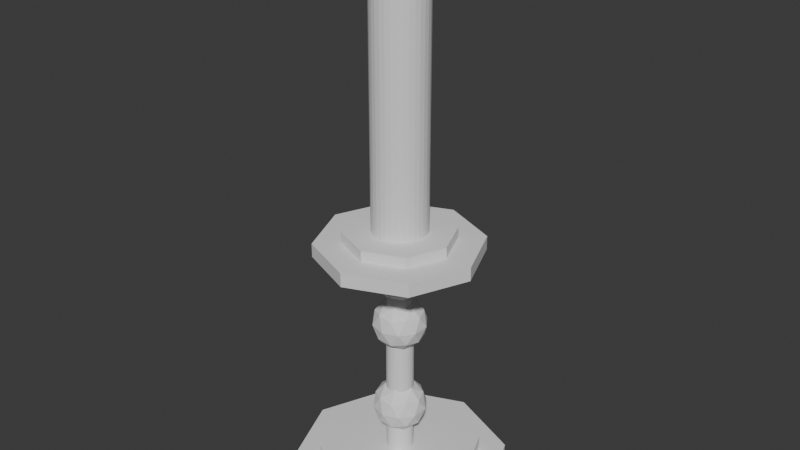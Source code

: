 # Source: candle.blend  (saved by Blender 4.2.66; exported with 4.5.12 LTS)
import bpy
from mathutils import Matrix  # noqa: F401  (used for matrix-valued properties, if any)

bpy.ops.wm.read_factory_settings(use_empty=True)
scene = bpy.context.scene
scene.name = 'Scene'

# ---- collections
col_collection = bpy.data.collections.new('Collection'); scene.collection.children.link(col_collection)

# ---- world
world_world = bpy.data.worlds.new('World'); scene.world = world_world
world_world.use_nodes = True; world_world.node_tree.nodes.clear()
_N = world_world.node_tree.nodes; _L = world_world.node_tree.links
n0 = _N.new('ShaderNodeOutputWorld'); n0.name = 'World Output'; n0.location = (300, 300)
n1 = _N.new('ShaderNodeBackground'); n1.name = 'Background'; n1.location = (10, 300)
n1.inputs[0].default_value = (0.05088, 0.05088, 0.05088, 1.0)
_L.new(n1.outputs[0], n0.inputs[0])
n0.is_active_output = True
world_world.color = (0.05088, 0.05088, 0.05088)
world_world.sun_shadow_jitter_overblur = 0.0

# ---- meshes
me_cylinder = bpy.data.meshes.new('Cylinder')
me_cylinder.from_pydata([(0.0, 1.0, -1.0), (0.0, 1.0, 1.0), (0.1951, 0.9808, -1.0), (0.1951, 0.9808, 1.0), (0.3827, 0.9239, -1.0), (0.3827, 0.9239, 1.0), (0.5556, 0.8315, -1.0), (0.5556, 0.8315, 1.0), (0.7071, 0.7071, -1.0), (0.7071, 0.7071, 1.0), (0.8315, 0.5556, -1.0), (0.8315, 0.5556, 1.0), (0.9239, 0.3827, -1.0), (0.9239, 0.3827, 1.0), (0.9808, 0.1951, -1.0), (0.9808, 0.1951, 1.0), (1.0, 0.0, -1.0), (1.0, 0.0, 1.0), (0.9808, -0.1951, -1.0), (0.9808, -0.1951, 1.0), (0.9239, -0.3827, -1.0), (0.9239, -0.3827, 1.0), (0.8315, -0.5556, -1.0), (0.8315, -0.5556, 1.0), (0.7071, -0.7071, -1.0), (0.7071, -0.7071, 1.0), (0.5556, -0.8315, -1.0), (0.5556, -0.8315, 1.0), (0.3827, -0.9239, -1.0), (0.3827, -0.9239, 1.0), (0.1951, -0.9808, -1.0), (0.1951, -0.9808, 1.0), (0.0, -1.0, -1.0), (0.0, -1.0, 1.0), (-0.1951, -0.9808, -1.0), (-0.1951, -0.9808, 1.0), (-0.3827, -0.9239, -1.0), (-0.3827, -0.9239, 1.0), (-0.5556, -0.8315, -1.0), (-0.5556, -0.8315, 1.0), (-0.7071, -0.7071, -1.0), (-0.7071, -0.7071, 1.0), (-0.8315, -0.5556, -1.0), (-0.8315, -0.5556, 1.0), (-0.9239, -0.3827, -1.0), (-0.9239, -0.3827, 1.0), (-0.9808, -0.1951, -1.0), (-0.9808, -0.1951, 1.0), (-1.0, 0.0, -1.0), (-1.0, 0.0, 1.0), (-0.9808, 0.1951, -1.0), (-0.9808, 0.1951, 1.0), (-0.9239, 0.3827, -1.0), (-0.9239, 0.3827, 1.0), (-0.8315, 0.5556, -1.0), (-0.8315, 0.5556, 1.0), (-0.7071, 0.7071, -1.0), (-0.7071, 0.7071, 1.0), (-0.5556, 0.8315, -1.0), (-0.5556, 0.8315, 1.0), (-0.3827, 0.9239, -1.0), (-0.3827, 0.9239, 1.0), (-0.1951, 0.9808, -1.0), (-0.1951, 0.9808, 1.0)], [], [(0, 1, 3, 2), (2, 3, 5, 4), (4, 5, 7, 6), (6, 7, 9, 8), (8, 9, 11, 10), (10, 11, 13, 12), (12, 13, 15, 14), (14, 15, 17, 16), (16, 17, 19, 18), (18, 19, 21, 20), (20, 21, 23, 22), (22, 23, 25, 24), (24, 25, 27, 26), (26, 27, 29, 28), (28, 29, 31, 30), (30, 31, 33, 32), (32, 33, 35, 34), (34, 35, 37, 36), (36, 37, 39, 38), (38, 39, 41, 40), (40, 41, 43, 42), (42, 43, 45, 44), (44, 45, 47, 46), (46, 47, 49, 48), (48, 49, 51, 50), (50, 51, 53, 52), (52, 53, 55, 54), (54, 55, 57, 56), (56, 57, 59, 58), (58, 59, 61, 60), (3, 1, 63, 61, 59, 57, 55, 53, 51, 49, 47, 45, 43, 41, 39, 37, 35, 33, 31, 29, 27, 25, 23, 21, 19, 17, 15, 13, 11, 9, 7, 5), (60, 61, 63, 62), (62, 63, 1, 0), (0, 2, 4, 6, 8, 10, 12, 14, 16, 18, 20, 22, 24, 26, 28, 30, 32, 34, 36, 38, 40, 42, 44, 46, 48, 50, 52, 54, 56, 58, 60, 62)])
_uv = me_cylinder.uv_layers.new(name='UVMap')
_uv.uv.foreach_set('vector', [1.0, 0.5, 1.0, 1.0, 0.9688, 1.0, 0.9688, 0.5, 0.9688, 0.5, 0.9688, 1.0, 0.9375, 1.0, 0.9375, 0.5, 0.9375, 0.5, 0.9375, 1.0, 0.9062, 1.0, 0.9062, 0.5, 0.9062, 0.5, 0.9062, 1.0, 0.875, 1.0, 0.875, 0.5, 0.875, 0.5, 0.875, 1.0, 0.8438, 1.0, 0.8438, 0.5, 0.8438, 0.5, 0.8438, 1.0, 0.8125, 1.0, 0.8125, 0.5, 0.8125, 0.5, 0.8125, 1.0, 0.7812, 1.0, 0.7812, 0.5, 0.7812, 0.5, 0.7812, 1.0, 0.75, 1.0, 0.75, 0.5, 0.75, 0.5, 0.75, 1.0, 0.7188, 1.0, 0.7188, 0.5, 0.7188, 0.5, 0.7188, 1.0, 0.6875, 1.0, 0.6875, 0.5, 0.6875, 0.5, 0.6875, 1.0, 0.6562, 1.0, 0.6562, 0.5, 0.6562, 0.5, 0.6562, 1.0, 0.625, 1.0, 0.625, 0.5, 0.625, 0.5, 0.625, 1.0, 0.5938, 1.0, 0.5938, 0.5, 0.5938, 0.5, 0.5938, 1.0, 0.5625, 1.0, 0.5625, 0.5, 0.5625, 0.5, 0.5625, 1.0, 0.5312, 1.0, 0.5312, 0.5, 0.5312, 0.5, 0.5312, 1.0, 0.5, 1.0, 0.5, 0.5, 0.5, 0.5, 0.5, 1.0, 0.4688, 1.0, 0.4688, 0.5, 0.4688, 0.5, 0.4688, 1.0, 0.4375, 1.0, 0.4375, 0.5, 0.4375, 0.5, 0.4375, 1.0, 0.4062, 1.0, 0.4062, 0.5, 0.4062, 0.5, 0.4062, 1.0, 0.375, 1.0, 0.375, 0.5, 0.375, 0.5, 0.375, 1.0, 0.3438, 1.0, 0.3438, 0.5, 0.3438, 0.5, 0.3438, 1.0, 0.3125, 1.0, 0.3125, 0.5, 0.3125, 0.5, 0.3125, 1.0, 0.2812, 1.0, 0.2812, 0.5, 0.2812, 0.5, 0.2812, 1.0, 0.25, 1.0, 0.25, 0.5, 0.25, 0.5, 0.25, 1.0, 0.2188, 1.0, 0.2188, 0.5, 0.2188, 0.5, 0.2188, 1.0, 0.1875, 1.0, 0.1875, 0.5, 0.1875, 0.5, 0.1875, 1.0, 0.1562, 1.0, 0.1562, 0.5, 0.1562, 0.5, 0.1562, 1.0, 0.125, 1.0, 0.125, 0.5, 0.125, 0.5, 0.125, 1.0, 0.09375, 1.0, 0.09375, 0.5, 0.09375, 0.5, 0.09375, 1.0, 0.0625, 1.0, 0.0625, 0.5, 0.2968, 0.4854, 0.25, 0.49, 0.2032, 0.4854, 0.1582, 0.4717, 0.1167, 0.4496, 0.08029, 0.4197, 0.05045, 0.3833, 0.02827, 0.3418, 0.01461, 0.2968, 0.01, 0.25, 0.01461, 0.2032, 0.02827, 0.1582, 0.05045, 0.1167, 0.08029, 0.08029, 0.1167, 0.05045, 0.1582, 0.02827, 0.2032, 0.01461, 0.25, 0.01, 0.2968, 0.01461, 0.3418, 0.02827, 0.3833, 0.05045, 0.4197, 0.08029, 0.4496, 0.1167, 0.4717, 0.1582, 0.4854, 0.2032, 0.49, 0.25, 0.4854, 0.2968, 0.4717, 0.3418, 0.4496, 0.3833, 0.4197, 0.4197, 0.3833, 0.4496, 0.3418, 0.4717, 0.0625, 0.5, 0.0625, 1.0, 0.03125, 1.0, 0.03125, 0.5, 0.03125, 0.5, 0.03125, 1.0, 0.0, 1.0, 0.0, 0.5, 0.75, 0.49, 0.7968, 0.4854, 0.8418, 0.4717, 0.8833, 0.4496, 0.9197, 0.4197, 0.9496, 0.3833, 0.9717, 0.3418, 0.9854, 0.2968, 0.99, 0.25, 0.9854, 0.2032, 0.9717, 0.1582, 0.9496, 0.1167, 0.9197, 0.08029, 0.8833, 0.05045, 0.8418, 0.02827, 0.7968, 0.01461, 0.75, 0.01, 0.7032, 0.01461, 0.6582, 0.02827, 0.6167, 0.05045, 0.5803, 0.08029, 0.5504, 0.1167, 0.5283, 0.1582, 0.5146, 0.2032, 0.51, 0.25, 0.5146, 0.2968, 0.5283, 0.3418, 0.5504, 0.3833, 0.5803, 0.4197, 0.6167, 0.4496, 0.6582, 0.4717, 0.7032, 0.4854])
me_cylinder.update()
me_cylinder_001 = bpy.data.meshes.new('Cylinder.001')
me_cylinder_001.from_pydata([(0.0, 1.0, -1.0), (0.0, 1.0, 1.0), (0.7071, 0.7071, -1.0), (0.7071, 0.7071, 1.0), (1.0, 0.0, -1.0), (1.0, 0.0, 1.0), (0.7071, -0.7071, -1.0), (0.7071, -0.7071, 1.0), (0.0, -1.0, -1.0), (0.0, -1.0, 1.0), (-0.7071, -0.7071, -1.0), (-0.7071, -0.7071, 1.0), (-1.0, 0.0, -1.0), (-1.0, 0.0, 1.0), (-0.7071, 0.7071, -1.0), (-0.7071, 0.7071, 1.0), (0.0, 0.75, 0.7751), (0.0, 0.75, 2.775), (0.5303, 0.5303, 0.7751), (0.5303, 0.5303, 2.775), (0.75, 0.0, 0.7751), (0.75, 0.0, 2.775), (0.5303, -0.5303, 0.7751), (0.5303, -0.5303, 2.775), (0.0, -0.75, 0.7751), (0.0, -0.75, 2.775), (-0.5303, -0.5303, 0.7751), (-0.5303, -0.5303, 2.775), (-0.75, 0.0, 0.7751), (-0.75, 0.0, 2.775), (-0.5303, 0.5303, 0.7751), (-0.5303, 0.5303, 2.775), (0.0, 0.125, 2.761), (0.0, 0.125, 34.32), (0.02297, 0.1229, 2.761), (0.02297, 0.1229, 34.32), (0.04516, 0.1166, 2.761), (0.04516, 0.1166, 34.32), (0.0658, 0.1063, 2.761), (0.0658, 0.1063, 34.32), (0.08421, 0.09238, 2.761), (0.08421, 0.09238, 34.32), (0.09975, 0.07533, 2.761), (0.09975, 0.07533, 34.32), (0.1119, 0.05572, 2.761), (0.1119, 0.05572, 34.32), (0.1202, 0.03421, 2.761), (0.1202, 0.03421, 34.32), (0.1245, 0.01153, 2.761), (0.1245, 0.01153, 34.32), (0.1245, -0.01153, 2.761), (0.1245, -0.01153, 34.32), (0.1202, -0.03421, 2.761), (0.1202, -0.03421, 34.32), (0.1119, -0.05572, 2.761), (0.1119, -0.05572, 34.32), (0.09975, -0.07533, 2.761), (0.09975, -0.07533, 34.32), (0.08421, -0.09238, 2.761), (0.08421, -0.09238, 34.32), (0.0658, -0.1063, 2.761), (0.0658, -0.1063, 34.32), (0.04516, -0.1166, 2.761), (0.04516, -0.1166, 34.32), (0.02297, -0.1229, 2.761), (0.02297, -0.1229, 34.32), (0.0, -0.125, 2.761), (0.0, -0.125, 34.32), (-0.02297, -0.1229, 2.761), (-0.02297, -0.1229, 34.32), (-0.04516, -0.1166, 2.761), (-0.04516, -0.1166, 34.32), (-0.0658, -0.1063, 2.761), (-0.0658, -0.1063, 34.32), (-0.08421, -0.09238, 2.761), (-0.08421, -0.09238, 34.32), (-0.09975, -0.07533, 2.761), (-0.09975, -0.07533, 34.32), (-0.1119, -0.05572, 2.761), (-0.1119, -0.05572, 34.32), (-0.1202, -0.03421, 2.761), (-0.1202, -0.03421, 34.32), (-0.1245, -0.01153, 2.761), (-0.1245, -0.01153, 34.32), (-0.1245, 0.01153, 2.761), (-0.1245, 0.01153, 34.32), (-0.1202, 0.03421, 2.761), (-0.1202, 0.03421, 34.32), (-0.1119, 0.05572, 2.761), (-0.1119, 0.05572, 34.32), (-0.09975, 0.07533, 2.761), (-0.09975, 0.07533, 34.32), (-0.08421, 0.09238, 2.761), (-0.08421, 0.09238, 34.32), (-0.0658, 0.1063, 2.761), (-0.0658, 0.1063, 34.32), (-0.04516, 0.1166, 2.761), (-0.04516, 0.1166, 34.32), (-0.02297, 0.1229, 2.761), (-0.02297, 0.1229, 34.32), (0.0, 0.0, 5.917), (0.1809, -0.1314, 8.097), (-0.0691, -0.2127, 8.097), (-0.2236, 0.0, 8.097), (-0.0691, 0.2127, 8.097), (0.1809, 0.1314, 8.097), (0.0691, -0.2127, 11.63), (-0.1809, -0.1314, 11.63), (-0.1809, 0.1314, 11.63), (0.0691, 0.2127, 11.63), (0.2236, 0.0, 11.63), (0.0, 0.0, 13.81), (-0.04061, -0.125, 6.506), (0.1063, -0.07725, 6.506), (0.06572, -0.2023, 7.788), (0.2127, 0.0, 7.788), (0.1063, 0.07725, 6.506), (-0.1314, 0.0, 6.506), (-0.172, -0.125, 7.788), (-0.04061, 0.125, 6.506), (-0.172, 0.125, 7.788), (0.06572, 0.2023, 7.788), (0.2378, -0.07725, 9.861), (0.2378, 0.07725, 9.861), (0.0, -0.25, 9.861), (0.1469, -0.2023, 9.861), (-0.2378, -0.07725, 9.861), (-0.1469, -0.2023, 9.861), (-0.1469, 0.2023, 9.861), (-0.2378, 0.07725, 9.861), (0.1469, 0.2023, 9.861), (0.0, 0.25, 9.861), (0.172, -0.125, 11.94), (-0.06572, -0.2023, 11.94), (-0.2127, 0.0, 11.94), (-0.06572, 0.2023, 11.94), (0.172, 0.125, 11.94), (0.04061, -0.125, 13.22), (0.1314, 0.0, 13.22), (-0.1063, -0.07725, 13.22), (-0.1063, 0.07725, 13.22), (0.04061, 0.125, 13.22), (0.0, 0.75, 34.5), (0.0, 0.75, 36.5), (0.5303, 0.5303, 34.5), (0.5303, 0.5303, 36.5), (0.75, 0.0, 34.5), (0.75, 0.0, 36.5), (0.5303, -0.5303, 34.5), (0.5303, -0.5303, 36.5), (0.0, -0.75, 34.5), (0.0, -0.75, 36.5), (-0.5303, -0.5303, 34.5), (-0.5303, -0.5303, 36.5), (-0.75, 0.0, 34.5), (-0.75, 0.0, 36.5), (-0.5303, 0.5303, 34.5), (-0.5303, 0.5303, 36.5), (0.0, 0.5, 36.08), (0.0, 0.5, 38.08), (0.3536, 0.3536, 36.08), (0.3536, 0.3536, 38.08), (0.5, 0.0, 36.08), (0.5, 0.0, 38.08), (0.3536, -0.3536, 36.08), (0.3536, -0.3536, 38.08), (0.0, -0.5, 36.08), (0.0, -0.5, 38.08), (-0.3536, -0.3536, 36.08), (-0.3536, -0.3536, 38.08), (-0.5, 0.0, 36.08), (-0.5, 0.0, 38.08), (-0.3536, 0.3536, 36.08), (-0.3536, 0.3536, 38.08), (0.0, 0.0, 19.72), (0.1809, -0.1314, 21.9), (-0.0691, -0.2127, 21.9), (-0.2236, 0.0, 21.9), (-0.0691, 0.2127, 21.9), (0.1809, 0.1314, 21.9), (0.0691, -0.2127, 25.43), (-0.1809, -0.1314, 25.43), (-0.1809, 0.1314, 25.43), (0.0691, 0.2127, 25.43), (0.2236, 0.0, 25.43), (0.0, 0.0, 27.61), (-0.04061, -0.125, 20.31), (0.1063, -0.07725, 20.31), (0.06572, -0.2023, 21.59), (0.2127, 0.0, 21.59), (0.1063, 0.07725, 20.31), (-0.1314, 0.0, 20.31), (-0.172, -0.125, 21.59), (-0.04061, 0.125, 20.31), (-0.172, 0.125, 21.59), (0.06572, 0.2023, 21.59), (0.2378, -0.07725, 23.67), (0.2378, 0.07725, 23.67), (0.0, -0.25, 23.67), (0.1469, -0.2023, 23.67), (-0.2378, -0.07725, 23.67), (-0.1469, -0.2023, 23.67), (-0.1469, 0.2023, 23.67), (-0.2378, 0.07725, 23.67), (0.1469, 0.2023, 23.67), (0.0, 0.25, 23.67), (0.172, -0.125, 25.74), (-0.06572, -0.2023, 25.74), (-0.2127, 0.0, 25.74), (-0.06572, 0.2023, 25.74), (0.172, 0.125, 25.74), (0.04061, -0.125, 27.02), (0.1314, 0.0, 27.02), (-0.1063, -0.07725, 27.02), (-0.1063, 0.07725, 27.02), (0.04061, 0.125, 27.02), (0.0, 0.0, 27.61), (0.1809, -0.1314, 29.79), (-0.0691, -0.2127, 29.79), (-0.2236, 0.0, 29.79), (-0.0691, 0.2127, 29.79), (0.1809, 0.1314, 29.79), (0.0691, -0.2127, 33.32), (-0.1809, -0.1314, 33.32), (-0.1809, 0.1314, 33.32), (0.0691, 0.2127, 33.32), (0.2236, 0.0, 33.32), (0.0, 0.0, 35.5), (-0.04061, -0.125, 28.2), (0.1063, -0.07725, 28.2), (0.06572, -0.2023, 29.48), (0.2127, 0.0, 29.48), (0.1063, 0.07725, 28.2), (-0.1314, 0.0, 28.2), (-0.172, -0.125, 29.48), (-0.04061, 0.125, 28.2), (-0.172, 0.125, 29.48), (0.06572, 0.2023, 29.48), (0.2378, -0.07725, 31.56), (0.2378, 0.07725, 31.56), (0.0, -0.25, 31.56), (0.1469, -0.2023, 31.56), (-0.2378, -0.07725, 31.56), (-0.1469, -0.2023, 31.56), (-0.1469, 0.2023, 31.56), (-0.2378, 0.07725, 31.56), (0.1469, 0.2023, 31.56), (0.0, 0.25, 31.56), (0.172, -0.125, 33.63), (-0.06572, -0.2023, 33.63), (-0.2127, 0.0, 33.63), (-0.06572, 0.2023, 33.63), (0.172, 0.125, 33.63), (0.04061, -0.125, 34.91), (0.1314, 0.0, 34.91), (-0.1063, -0.07725, 34.91), (-0.1063, 0.07725, 34.91), (0.04061, 0.125, 34.91)], [], [(0, 1, 3, 2), (2, 3, 5, 4), (4, 5, 7, 6), (6, 7, 9, 8), (8, 9, 11, 10), (10, 11, 13, 12), (3, 1, 15, 13, 11, 9, 7, 5), (12, 13, 15, 14), (14, 15, 1, 0), (0, 2, 4, 6, 8, 10, 12, 14), (16, 17, 19, 18), (18, 19, 21, 20), (20, 21, 23, 22), (22, 23, 25, 24), (24, 25, 27, 26), (26, 27, 29, 28), (19, 17, 31, 29, 27, 25, 23, 21), (28, 29, 31, 30), (30, 31, 17, 16), (16, 18, 20, 22, 24, 26, 28, 30), (32, 33, 35, 34), (34, 35, 37, 36), (36, 37, 39, 38), (38, 39, 41, 40), (40, 41, 43, 42), (42, 43, 45, 44), (44, 45, 47, 46), (46, 47, 49, 48), (48, 49, 51, 50), (50, 51, 53, 52), (52, 53, 55, 54), (54, 55, 57, 56), (56, 57, 59, 58), (58, 59, 61, 60), (60, 61, 63, 62), (62, 63, 65, 64), (64, 65, 67, 66), (66, 67, 69, 68), (68, 69, 71, 70), (70, 71, 73, 72), (72, 73, 75, 74), (74, 75, 77, 76), (76, 77, 79, 78), (78, 79, 81, 80), (80, 81, 83, 82), (82, 83, 85, 84), (84, 85, 87, 86), (86, 87, 89, 88), (88, 89, 91, 90), (90, 91, 93, 92), (92, 93, 95, 94), (94, 95, 97, 96), (35, 33, 99, 97, 95, 93, 91, 89, 87, 85, 83, 81, 79, 77, 75, 73, 71, 69, 67, 65, 63, 61, 59, 57, 55, 53, 51, 49, 47, 45, 43, 41, 39, 37), (96, 97, 99, 98), (98, 99, 33, 32), (32, 34, 36, 38, 40, 42, 44, 46, 48, 50, 52, 54, 56, 58, 60, 62, 64, 66, 68, 70, 72, 74, 76, 78, 80, 82, 84, 86, 88, 90, 92, 94, 96, 98), (100, 113, 112), (101, 113, 115), (100, 112, 117), (100, 117, 119), (100, 119, 116), (101, 115, 122), (102, 114, 124), (103, 118, 126), (104, 120, 128), (105, 121, 130), (101, 122, 125), (102, 124, 127), (103, 126, 129), (104, 128, 131), (105, 130, 123), (106, 132, 137), (107, 133, 139), (108, 134, 140), (109, 135, 141), (110, 136, 138), (138, 141, 111), (138, 136, 141), (136, 109, 141), (141, 140, 111), (141, 135, 140), (135, 108, 140), (140, 139, 111), (140, 134, 139), (134, 107, 139), (139, 137, 111), (139, 133, 137), (133, 106, 137), (137, 138, 111), (137, 132, 138), (132, 110, 138), (123, 136, 110), (123, 130, 136), (130, 109, 136), (131, 135, 109), (131, 128, 135), (128, 108, 135), (129, 134, 108), (129, 126, 134), (126, 107, 134), (127, 133, 107), (127, 124, 133), (124, 106, 133), (125, 132, 106), (125, 122, 132), (122, 110, 132), (130, 131, 109), (130, 121, 131), (121, 104, 131), (128, 129, 108), (128, 120, 129), (120, 103, 129), (126, 127, 107), (126, 118, 127), (118, 102, 127), (124, 125, 106), (124, 114, 125), (114, 101, 125), (122, 123, 110), (122, 115, 123), (115, 105, 123), (116, 121, 105), (116, 119, 121), (119, 104, 121), (119, 120, 104), (119, 117, 120), (117, 103, 120), (117, 118, 103), (117, 112, 118), (112, 102, 118), (115, 116, 105), (115, 113, 116), (113, 100, 116), (112, 114, 102), (112, 113, 114), (113, 101, 114), (142, 143, 145, 144), (144, 145, 147, 146), (146, 147, 149, 148), (148, 149, 151, 150), (150, 151, 153, 152), (152, 153, 155, 154), (145, 143, 157, 155, 153, 151, 149, 147), (154, 155, 157, 156), (156, 157, 143, 142), (142, 144, 146, 148, 150, 152, 154, 156), (158, 159, 161, 160), (160, 161, 163, 162), (162, 163, 165, 164), (164, 165, 167, 166), (166, 167, 169, 168), (168, 169, 171, 170), (161, 159, 173, 171, 169, 167, 165, 163), (170, 171, 173, 172), (172, 173, 159, 158), (158, 160, 162, 164, 166, 168, 170, 172), (174, 187, 186), (175, 187, 189), (174, 186, 191), (174, 191, 193), (174, 193, 190), (175, 189, 196), (176, 188, 198), (177, 192, 200), (178, 194, 202), (179, 195, 204), (175, 196, 199), (176, 198, 201), (177, 200, 203), (178, 202, 205), (179, 204, 197), (180, 206, 211), (181, 207, 213), (182, 208, 214), (183, 209, 215), (184, 210, 212), (212, 215, 185), (212, 210, 215), (210, 183, 215), (215, 214, 185), (215, 209, 214), (209, 182, 214), (214, 213, 185), (214, 208, 213), (208, 181, 213), (213, 211, 185), (213, 207, 211), (207, 180, 211), (211, 212, 185), (211, 206, 212), (206, 184, 212), (197, 210, 184), (197, 204, 210), (204, 183, 210), (205, 209, 183), (205, 202, 209), (202, 182, 209), (203, 208, 182), (203, 200, 208), (200, 181, 208), (201, 207, 181), (201, 198, 207), (198, 180, 207), (199, 206, 180), (199, 196, 206), (196, 184, 206), (204, 205, 183), (204, 195, 205), (195, 178, 205), (202, 203, 182), (202, 194, 203), (194, 177, 203), (200, 201, 181), (200, 192, 201), (192, 176, 201), (198, 199, 180), (198, 188, 199), (188, 175, 199), (196, 197, 184), (196, 189, 197), (189, 179, 197), (190, 195, 179), (190, 193, 195), (193, 178, 195), (193, 194, 178), (193, 191, 194), (191, 177, 194), (191, 192, 177), (191, 186, 192), (186, 176, 192), (189, 190, 179), (189, 187, 190), (187, 174, 190), (186, 188, 176), (186, 187, 188), (187, 175, 188), (216, 229, 228), (217, 229, 231), (216, 228, 233), (216, 233, 235), (216, 235, 232), (217, 231, 238), (218, 230, 240), (219, 234, 242), (220, 236, 244), (221, 237, 246), (217, 238, 241), (218, 240, 243), (219, 242, 245), (220, 244, 247), (221, 246, 239), (222, 248, 253), (223, 249, 255), (224, 250, 256), (225, 251, 257), (226, 252, 254), (254, 257, 227), (254, 252, 257), (252, 225, 257), (257, 256, 227), (257, 251, 256), (251, 224, 256), (256, 255, 227), (256, 250, 255), (250, 223, 255), (255, 253, 227), (255, 249, 253), (249, 222, 253), (253, 254, 227), (253, 248, 254), (248, 226, 254), (239, 252, 226), (239, 246, 252), (246, 225, 252), (247, 251, 225), (247, 244, 251), (244, 224, 251), (245, 250, 224), (245, 242, 250), (242, 223, 250), (243, 249, 223), (243, 240, 249), (240, 222, 249), (241, 248, 222), (241, 238, 248), (238, 226, 248), (246, 247, 225), (246, 237, 247), (237, 220, 247), (244, 245, 224), (244, 236, 245), (236, 219, 245), (242, 243, 223), (242, 234, 243), (234, 218, 243), (240, 241, 222), (240, 230, 241), (230, 217, 241), (238, 239, 226), (238, 231, 239), (231, 221, 239), (232, 237, 221), (232, 235, 237), (235, 220, 237), (235, 236, 220), (235, 233, 236), (233, 219, 236), (233, 234, 219), (233, 228, 234), (228, 218, 234), (231, 232, 221), (231, 229, 232), (229, 216, 232), (228, 230, 218), (228, 229, 230), (229, 217, 230)])
_uv = me_cylinder_001.uv_layers.new(name='UVMap')
_uv.uv.foreach_set('vector', [1.0, 0.5, 1.0, 1.0, 0.875, 1.0, 0.875, 0.5, 0.875, 0.5, 0.875, 1.0, 0.75, 1.0, 0.75, 0.5, 0.75, 0.5, 0.75, 1.0, 0.625, 1.0, 0.625, 0.5, 0.625, 0.5, 0.625, 1.0, 0.5, 1.0, 0.5, 0.5, 0.5, 0.5, 0.5, 1.0, 0.375, 1.0, 0.375, 0.5, 0.375, 0.5, 0.375, 1.0, 0.25, 1.0, 0.25, 0.5, 0.4197, 0.4197, 0.25, 0.49, 0.08029, 0.4197, 0.01, 0.25, 0.08029, 0.08029, 0.25, 0.01, 0.4197, 0.08029, 0.49, 0.25, 0.25, 0.5, 0.25, 1.0, 0.125, 1.0, 0.125, 0.5, 0.125, 0.5, 0.125, 1.0, 0.0, 1.0, 0.0, 0.5, 0.75, 0.49, 0.9197, 0.4197, 0.99, 0.25, 0.9197, 0.08029, 0.75, 0.01, 0.5803, 0.08029, 0.51, 0.25, 0.5803, 0.4197, 1.0, 0.5, 1.0, 1.0, 0.875, 1.0, 0.875, 0.5, 0.875, 0.5, 0.875, 1.0, 0.75, 1.0, 0.75, 0.5, 0.75, 0.5, 0.75, 1.0, 0.625, 1.0, 0.625, 0.5, 0.625, 0.5, 0.625, 1.0, 0.5, 1.0, 0.5, 0.5, 0.5, 0.5, 0.5, 1.0, 0.375, 1.0, 0.375, 0.5, 0.375, 0.5, 0.375, 1.0, 0.25, 1.0, 0.25, 0.5, 0.4197, 0.4197, 0.25, 0.49, 0.08029, 0.4197, 0.01, 0.25, 0.08029, 0.08029, 0.25, 0.01, 0.4197, 0.08029, 0.49, 0.25, 0.25, 0.5, 0.25, 1.0, 0.125, 1.0, 0.125, 0.5, 0.125, 0.5, 0.125, 1.0, 0.0, 1.0, 0.0, 0.5, 0.75, 0.49, 0.9197, 0.4197, 0.99, 0.25, 0.9197, 0.08029, 0.75, 0.01, 0.5803, 0.08029, 0.51, 0.25, 0.5803, 0.4197, 1.0, 0.5, 1.0, 1.0, 0.9706, 1.0, 0.9706, 0.5, 0.9706, 0.5, 0.9706, 1.0, 0.9412, 1.0, 0.9412, 0.5, 0.9412, 0.5, 0.9412, 1.0, 0.9118, 1.0, 0.9118, 0.5, 0.9118, 0.5, 0.9118, 1.0, 0.8824, 1.0, 0.8824, 0.5, 0.8824, 0.5, 0.8824, 1.0, 0.8529, 1.0, 0.8529, 0.5, 0.8529, 0.5, 0.8529, 1.0, 0.8235, 1.0, 0.8235, 0.5, 0.8235, 0.5, 0.8235, 1.0, 0.7941, 1.0, 0.7941, 0.5, 0.7941, 0.5, 0.7941, 1.0, 0.7647, 1.0, 0.7647, 0.5, 0.7647, 0.5, 0.7647, 1.0, 0.7353, 1.0, 0.7353, 0.5, 0.7353, 0.5, 0.7353, 1.0, 0.7059, 1.0, 0.7059, 0.5, 0.7059, 0.5, 0.7059, 1.0, 0.6765, 1.0, 0.6765, 0.5, 0.6765, 0.5, 0.6765, 1.0, 0.6471, 1.0, 0.6471, 0.5, 0.6471, 0.5, 0.6471, 1.0, 0.6176, 1.0, 0.6176, 0.5, 0.6176, 0.5, 0.6176, 1.0, 0.5882, 1.0, 0.5882, 0.5, 0.5882, 0.5, 0.5882, 1.0, 0.5588, 1.0, 0.5588, 0.5, 0.5588, 0.5, 0.5588, 1.0, 0.5294, 1.0, 0.5294, 0.5, 0.5294, 0.5, 0.5294, 1.0, 0.5, 1.0, 0.5, 0.5, 0.5, 0.5, 0.5, 1.0, 0.4706, 1.0, 0.4706, 0.5, 0.4706, 0.5, 0.4706, 1.0, 0.4412, 1.0, 0.4412, 0.5, 0.4412, 0.5, 0.4412, 1.0, 0.4118, 1.0, 0.4118, 0.5, 0.4118, 0.5, 0.4118, 1.0, 0.3824, 1.0, 0.3824, 0.5, 0.3824, 0.5, 0.3824, 1.0, 0.3529, 1.0, 0.3529, 0.5, 0.3529, 0.5, 0.3529, 1.0, 0.3235, 1.0, 0.3235, 0.5, 0.3235, 0.5, 0.3235, 1.0, 0.2941, 1.0, 0.2941, 0.5, 0.2941, 0.5, 0.2941, 1.0, 0.2647, 1.0, 0.2647, 0.5, 0.2647, 0.5, 0.2647, 1.0, 0.2353, 1.0, 0.2353, 0.5, 0.2353, 0.5, 0.2353, 1.0, 0.2059, 1.0, 0.2059, 0.5, 0.2059, 0.5, 0.2059, 1.0, 0.1765, 1.0, 0.1765, 0.5, 0.1765, 0.5, 0.1765, 1.0, 0.1471, 1.0, 0.1471, 0.5, 0.1471, 0.5, 0.1471, 1.0, 0.1176, 1.0, 0.1176, 0.5, 0.1176, 0.5, 0.1176, 1.0, 0.08823, 1.0, 0.08823, 0.5, 0.08823, 0.5, 0.08823, 1.0, 0.05882, 1.0, 0.05882, 0.5, 0.2941, 0.4859, 0.25, 0.49, 0.2059, 0.4859, 0.1633, 0.4738, 0.1237, 0.4541, 0.08831, 0.4274, 0.05848, 0.3946, 0.03516, 0.357, 0.01916, 0.3157, 0.01102, 0.2721, 0.01102, 0.2279, 0.01916, 0.1843, 0.03516, 0.143, 0.05848, 0.1054, 0.08831, 0.07264, 0.1237, 0.04595, 0.1633, 0.02621, 0.2059, 0.01409, 0.25, 0.01, 0.2941, 0.01409, 0.3367, 0.02621, 0.3763, 0.04595, 0.4117, 0.07264, 0.4415, 0.1054, 0.4648, 0.143, 0.4808, 0.1843, 0.489, 0.2279, 0.489, 0.2721, 0.4808, 0.3157, 0.4648, 0.357, 0.4415, 0.3946, 0.4117, 0.4274, 0.3763, 0.4541, 0.3367, 0.4738, 0.05882, 0.5, 0.05882, 1.0, 0.02941, 1.0, 0.02941, 0.5, 0.02941, 0.5, 0.02941, 1.0, -4.21e-07, 1.0, -4.21e-07, 0.5, 0.75, 0.49, 0.7941, 0.4859, 0.8367, 0.4738, 0.8763, 0.4541, 0.9117, 0.4274, 0.9415, 0.3946, 0.9648, 0.357, 0.9808, 0.3157, 0.989, 0.2721, 0.989, 0.2279, 0.9808, 0.1843, 0.9648, 0.143, 0.9415, 0.1054, 0.9117, 0.07264, 0.8763, 0.04595, 0.8367, 0.02621, 0.7941, 0.01409, 0.75, 0.01, 0.7059, 0.01409, 0.6633, 0.02621, 0.6237, 0.04595, 0.5883, 0.07264, 0.5585, 0.1054, 0.5352, 0.143, 0.5192, 0.1843, 0.511, 0.2279, 0.511, 0.2721, 0.5192, 0.3157, 0.5352, 0.357, 0.5585, 0.3946, 0.5883, 0.4274, 0.6237, 0.4541, 0.6633, 0.4738, 0.7059, 0.4859, 0.1818, 0.0, 0.2273, 0.07873, 0.1364, 0.07873, 0.2727, 0.1575, 0.3182, 0.07873, 0.3636, 0.1575, 0.9091, 0.0, 0.9545, 0.07873, 0.8636, 0.07873, 0.7273, 0.0, 0.7727, 0.07873, 0.6818, 0.07873, 0.5455, 0.0, 0.5909, 0.07873, 0.5, 0.07873, 0.2727, 0.1575, 0.3636, 0.1575, 0.3182, 0.2362, 0.09091, 0.1575, 0.1818, 0.1575, 0.1364, 0.2362, 0.8182, 0.1575, 0.9091, 0.1575, 0.8636, 0.2362, 0.6364, 0.1575, 0.7273, 0.1575, 0.6818, 0.2362, 0.4545, 0.1575, 0.5455, 0.1575, 0.5, 0.2362, 0.2727, 0.1575, 0.3182, 0.2362, 0.2273, 0.2362, 0.09091, 0.1575, 0.1364, 0.2362, 0.04546, 0.2362, 0.8182, 0.1575, 0.8636, 0.2362, 0.7727, 0.2362, 0.6364, 0.1575, 0.6818, 0.2362, 0.5909, 0.2362, 0.4545, 0.1575, 0.5, 0.2362, 0.4091, 0.2362, 0.1818, 0.3149, 0.2727, 0.3149, 0.2273, 0.3937, 0.0, 0.3149, 0.09091, 0.3149, 0.04546, 0.3937, 0.7273, 0.3149, 0.8182, 0.3149, 0.7727, 0.3937, 0.5455, 0.3149, 0.6364, 0.3149, 0.5909, 0.3937, 0.3636, 0.3149, 0.4545, 0.3149, 0.4091, 0.3937, 0.4091, 0.3937, 0.5, 0.3937, 0.4545, 0.4724, 0.4091, 0.3937, 0.4545, 0.3149, 0.5, 0.3937, 0.4545, 0.3149, 0.5455, 0.3149, 0.5, 0.3937, 0.5909, 0.3937, 0.6818, 0.3937, 0.6364, 0.4724, 0.5909, 0.3937, 0.6364, 0.3149, 0.6818, 0.3937, 0.6364, 0.3149, 0.7273, 0.3149, 0.6818, 0.3937, 0.7727, 0.3937, 0.8636, 0.3937, 0.8182, 0.4724, 0.7727, 0.3937, 0.8182, 0.3149, 0.8636, 0.3937, 0.8182, 0.3149, 0.9091, 0.3149, 0.8636, 0.3937, 0.04546, 0.3937, 0.1364, 0.3937, 0.09091, 0.4724, 0.04546, 0.3937, 0.09091, 0.3149, 0.1364, 0.3937, 0.09091, 0.3149, 0.1818, 0.3149, 0.1364, 0.3937, 0.2273, 0.3937, 0.3182, 0.3937, 0.2727, 0.4724, 0.2273, 0.3937, 0.2727, 0.3149, 0.3182, 0.3937, 0.2727, 0.3149, 0.3636, 0.3149, 0.3182, 0.3937, 0.4091, 0.2362, 0.4545, 0.3149, 0.3636, 0.3149, 0.4091, 0.2362, 0.5, 0.2362, 0.4545, 0.3149, 0.5, 0.2362, 0.5455, 0.3149, 0.4545, 0.3149, 0.5909, 0.2362, 0.6364, 0.3149, 0.5455, 0.3149, 0.5909, 0.2362, 0.6818, 0.2362, 0.6364, 0.3149, 0.6818, 0.2362, 0.7273, 0.3149, 0.6364, 0.3149, 0.7727, 0.2362, 0.8182, 0.3149, 0.7273, 0.3149, 0.7727, 0.2362, 0.8636, 0.2362, 0.8182, 0.3149, 0.8636, 0.2362, 0.9091, 0.3149, 0.8182, 0.3149, 0.04546, 0.2362, 0.09091, 0.3149, 0.0, 0.3149, 0.04546, 0.2362, 0.1364, 0.2362, 0.09091, 0.3149, 0.1364, 0.2362, 0.1818, 0.3149, 0.09091, 0.3149, 0.2273, 0.2362, 0.2727, 0.3149, 0.1818, 0.3149, 0.2273, 0.2362, 0.3182, 0.2362, 0.2727, 0.3149, 0.3182, 0.2362, 0.3636, 0.3149, 0.2727, 0.3149, 0.5, 0.2362, 0.5909, 0.2362, 0.5455, 0.3149, 0.5, 0.2362, 0.5455, 0.1575, 0.5909, 0.2362, 0.5455, 0.1575, 0.6364, 0.1575, 0.5909, 0.2362, 0.6818, 0.2362, 0.7727, 0.2362, 0.7273, 0.3149, 0.6818, 0.2362, 0.7273, 0.1575, 0.7727, 0.2362, 0.7273, 0.1575, 0.8182, 0.1575, 0.7727, 0.2362, 0.8636, 0.2362, 0.9545, 0.2362, 0.9091, 0.3149, 0.8636, 0.2362, 0.9091, 0.1575, 0.9545, 0.2362, 0.9091, 0.1575, 1.0, 0.1575, 0.9545, 0.2362, 0.1364, 0.2362, 0.2273, 0.2362, 0.1818, 0.3149, 0.1364, 0.2362, 0.1818, 0.1575, 0.2273, 0.2362, 0.1818, 0.1575, 0.2727, 0.1575, 0.2273, 0.2362, 0.3182, 0.2362, 0.4091, 0.2362, 0.3636, 0.3149, 0.3182, 0.2362, 0.3636, 0.1575, 0.4091, 0.2362, 0.3636, 0.1575, 0.4545, 0.1575, 0.4091, 0.2362, 0.5, 0.07873, 0.5455, 0.1575, 0.4545, 0.1575, 0.5, 0.07873, 0.5909, 0.07873, 0.5455, 0.1575, 0.5909, 0.07873, 0.6364, 0.1575, 0.5455, 0.1575, 0.6818, 0.07873, 0.7273, 0.1575, 0.6364, 0.1575, 0.6818, 0.07873, 0.7727, 0.07873, 0.7273, 0.1575, 0.7727, 0.07873, 0.8182, 0.1575, 0.7273, 0.1575, 0.8636, 0.07873, 0.9091, 0.1575, 0.8182, 0.1575, 0.8636, 0.07873, 0.9545, 0.07873, 0.9091, 0.1575, 0.9545, 0.07873, 1.0, 0.1575, 0.9091, 0.1575, 0.3636, 0.1575, 0.4091, 0.07873, 0.4545, 0.1575, 0.3636, 0.1575, 0.3182, 0.07873, 0.4091, 0.07873, 0.3182, 0.07873, 0.3636, 0.0, 0.4091, 0.07873, 0.1364, 0.07873, 0.1818, 0.1575, 0.09091, 0.1575, 0.1364, 0.07873, 0.2273, 0.07873, 0.1818, 0.1575, 0.2273, 0.07873, 0.2727, 0.1575, 0.1818, 0.1575, 1.0, 0.5, 1.0, 1.0, 0.875, 1.0, 0.875, 0.5, 0.875, 0.5, 0.875, 1.0, 0.75, 1.0, 0.75, 0.5, 0.75, 0.5, 0.75, 1.0, 0.625, 1.0, 0.625, 0.5, 0.625, 0.5, 0.625, 1.0, 0.5, 1.0, 0.5, 0.5, 0.5, 0.5, 0.5, 1.0, 0.375, 1.0, 0.375, 0.5, 0.375, 0.5, 0.375, 1.0, 0.25, 1.0, 0.25, 0.5, 0.4197, 0.4197, 0.25, 0.49, 0.08029, 0.4197, 0.01, 0.25, 0.08029, 0.08029, 0.25, 0.01, 0.4197, 0.08029, 0.49, 0.25, 0.25, 0.5, 0.25, 1.0, 0.125, 1.0, 0.125, 0.5, 0.125, 0.5, 0.125, 1.0, 0.0, 1.0, 0.0, 0.5, 0.75, 0.49, 0.9197, 0.4197, 0.99, 0.25, 0.9197, 0.08029, 0.75, 0.01, 0.5803, 0.08029, 0.51, 0.25, 0.5803, 0.4197, 1.0, 0.5, 1.0, 1.0, 0.875, 1.0, 0.875, 0.5, 0.875, 0.5, 0.875, 1.0, 0.75, 1.0, 0.75, 0.5, 0.75, 0.5, 0.75, 1.0, 0.625, 1.0, 0.625, 0.5, 0.625, 0.5, 0.625, 1.0, 0.5, 1.0, 0.5, 0.5, 0.5, 0.5, 0.5, 1.0, 0.375, 1.0, 0.375, 0.5, 0.375, 0.5, 0.375, 1.0, 0.25, 1.0, 0.25, 0.5, 0.4197, 0.4197, 0.25, 0.49, 0.08029, 0.4197, 0.01, 0.25, 0.08029, 0.08029, 0.25, 0.01, 0.4197, 0.08029, 0.49, 0.25, 0.25, 0.5, 0.25, 1.0, 0.125, 1.0, 0.125, 0.5, 0.125, 0.5, 0.125, 1.0, 0.0, 1.0, 0.0, 0.5, 0.75, 0.49, 0.9197, 0.4197, 0.99, 0.25, 0.9197, 0.08029, 0.75, 0.01, 0.5803, 0.08029, 0.51, 0.25, 0.5803, 0.4197, 0.1818, 0.0, 0.2273, 0.07873, 0.1364, 0.07873, 0.2727, 0.1575, 0.3182, 0.07873, 0.3636, 0.1575, 0.9091, 0.0, 0.9545, 0.07873, 0.8636, 0.07873, 0.7273, 0.0, 0.7727, 0.07873, 0.6818, 0.07873, 0.5455, 0.0, 0.5909, 0.07873, 0.5, 0.07873, 0.2727, 0.1575, 0.3636, 0.1575, 0.3182, 0.2362, 0.09091, 0.1575, 0.1818, 0.1575, 0.1364, 0.2362, 0.8182, 0.1575, 0.9091, 0.1575, 0.8636, 0.2362, 0.6364, 0.1575, 0.7273, 0.1575, 0.6818, 0.2362, 0.4545, 0.1575, 0.5455, 0.1575, 0.5, 0.2362, 0.2727, 0.1575, 0.3182, 0.2362, 0.2273, 0.2362, 0.09091, 0.1575, 0.1364, 0.2362, 0.04546, 0.2362, 0.8182, 0.1575, 0.8636, 0.2362, 0.7727, 0.2362, 0.6364, 0.1575, 0.6818, 0.2362, 0.5909, 0.2362, 0.4545, 0.1575, 0.5, 0.2362, 0.4091, 0.2362, 0.1818, 0.3149, 0.2727, 0.3149, 0.2273, 0.3937, 0.0, 0.3149, 0.09091, 0.3149, 0.04546, 0.3937, 0.7273, 0.3149, 0.8182, 0.3149, 0.7727, 0.3937, 0.5455, 0.3149, 0.6364, 0.3149, 0.5909, 0.3937, 0.3636, 0.3149, 0.4545, 0.3149, 0.4091, 0.3937, 0.4091, 0.3937, 0.5, 0.3937, 0.4545, 0.4724, 0.4091, 0.3937, 0.4545, 0.3149, 0.5, 0.3937, 0.4545, 0.3149, 0.5455, 0.3149, 0.5, 0.3937, 0.5909, 0.3937, 0.6818, 0.3937, 0.6364, 0.4724, 0.5909, 0.3937, 0.6364, 0.3149, 0.6818, 0.3937, 0.6364, 0.3149, 0.7273, 0.3149, 0.6818, 0.3937, 0.7727, 0.3937, 0.8636, 0.3937, 0.8182, 0.4724, 0.7727, 0.3937, 0.8182, 0.3149, 0.8636, 0.3937, 0.8182, 0.3149, 0.9091, 0.3149, 0.8636, 0.3937, 0.04546, 0.3937, 0.1364, 0.3937, 0.09091, 0.4724, 0.04546, 0.3937, 0.09091, 0.3149, 0.1364, 0.3937, 0.09091, 0.3149, 0.1818, 0.3149, 0.1364, 0.3937, 0.2273, 0.3937, 0.3182, 0.3937, 0.2727, 0.4724, 0.2273, 0.3937, 0.2727, 0.3149, 0.3182, 0.3937, 0.2727, 0.3149, 0.3636, 0.3149, 0.3182, 0.3937, 0.4091, 0.2362, 0.4545, 0.3149, 0.3636, 0.3149, 0.4091, 0.2362, 0.5, 0.2362, 0.4545, 0.3149, 0.5, 0.2362, 0.5455, 0.3149, 0.4545, 0.3149, 0.5909, 0.2362, 0.6364, 0.3149, 0.5455, 0.3149, 0.5909, 0.2362, 0.6818, 0.2362, 0.6364, 0.3149, 0.6818, 0.2362, 0.7273, 0.3149, 0.6364, 0.3149, 0.7727, 0.2362, 0.8182, 0.3149, 0.7273, 0.3149, 0.7727, 0.2362, 0.8636, 0.2362, 0.8182, 0.3149, 0.8636, 0.2362, 0.9091, 0.3149, 0.8182, 0.3149, 0.04546, 0.2362, 0.09091, 0.3149, 0.0, 0.3149, 0.04546, 0.2362, 0.1364, 0.2362, 0.09091, 0.3149, 0.1364, 0.2362, 0.1818, 0.3149, 0.09091, 0.3149, 0.2273, 0.2362, 0.2727, 0.3149, 0.1818, 0.3149, 0.2273, 0.2362, 0.3182, 0.2362, 0.2727, 0.3149, 0.3182, 0.2362, 0.3636, 0.3149, 0.2727, 0.3149, 0.5, 0.2362, 0.5909, 0.2362, 0.5455, 0.3149, 0.5, 0.2362, 0.5455, 0.1575, 0.5909, 0.2362, 0.5455, 0.1575, 0.6364, 0.1575, 0.5909, 0.2362, 0.6818, 0.2362, 0.7727, 0.2362, 0.7273, 0.3149, 0.6818, 0.2362, 0.7273, 0.1575, 0.7727, 0.2362, 0.7273, 0.1575, 0.8182, 0.1575, 0.7727, 0.2362, 0.8636, 0.2362, 0.9545, 0.2362, 0.9091, 0.3149, 0.8636, 0.2362, 0.9091, 0.1575, 0.9545, 0.2362, 0.9091, 0.1575, 1.0, 0.1575, 0.9545, 0.2362, 0.1364, 0.2362, 0.2273, 0.2362, 0.1818, 0.3149, 0.1364, 0.2362, 0.1818, 0.1575, 0.2273, 0.2362, 0.1818, 0.1575, 0.2727, 0.1575, 0.2273, 0.2362, 0.3182, 0.2362, 0.4091, 0.2362, 0.3636, 0.3149, 0.3182, 0.2362, 0.3636, 0.1575, 0.4091, 0.2362, 0.3636, 0.1575, 0.4545, 0.1575, 0.4091, 0.2362, 0.5, 0.07873, 0.5455, 0.1575, 0.4545, 0.1575, 0.5, 0.07873, 0.5909, 0.07873, 0.5455, 0.1575, 0.5909, 0.07873, 0.6364, 0.1575, 0.5455, 0.1575, 0.6818, 0.07873, 0.7273, 0.1575, 0.6364, 0.1575, 0.6818, 0.07873, 0.7727, 0.07873, 0.7273, 0.1575, 0.7727, 0.07873, 0.8182, 0.1575, 0.7273, 0.1575, 0.8636, 0.07873, 0.9091, 0.1575, 0.8182, 0.1575, 0.8636, 0.07873, 0.9545, 0.07873, 0.9091, 0.1575, 0.9545, 0.07873, 1.0, 0.1575, 0.9091, 0.1575, 0.3636, 0.1575, 0.4091, 0.07873, 0.4545, 0.1575, 0.3636, 0.1575, 0.3182, 0.07873, 0.4091, 0.07873, 0.3182, 0.07873, 0.3636, 0.0, 0.4091, 0.07873, 0.1364, 0.07873, 0.1818, 0.1575, 0.09091, 0.1575, 0.1364, 0.07873, 0.2273, 0.07873, 0.1818, 0.1575, 0.2273, 0.07873, 0.2727, 0.1575, 0.1818, 0.1575, 0.1818, 0.0, 0.2273, 0.07873, 0.1364, 0.07873, 0.2727, 0.1575, 0.3182, 0.07873, 0.3636, 0.1575, 0.9091, 0.0, 0.9545, 0.07873, 0.8636, 0.07873, 0.7273, 0.0, 0.7727, 0.07873, 0.6818, 0.07873, 0.5455, 0.0, 0.5909, 0.07873, 0.5, 0.07873, 0.2727, 0.1575, 0.3636, 0.1575, 0.3182, 0.2362, 0.09091, 0.1575, 0.1818, 0.1575, 0.1364, 0.2362, 0.8182, 0.1575, 0.9091, 0.1575, 0.8636, 0.2362, 0.6364, 0.1575, 0.7273, 0.1575, 0.6818, 0.2362, 0.4545, 0.1575, 0.5455, 0.1575, 0.5, 0.2362, 0.2727, 0.1575, 0.3182, 0.2362, 0.2273, 0.2362, 0.09091, 0.1575, 0.1364, 0.2362, 0.04546, 0.2362, 0.8182, 0.1575, 0.8636, 0.2362, 0.7727, 0.2362, 0.6364, 0.1575, 0.6818, 0.2362, 0.5909, 0.2362, 0.4545, 0.1575, 0.5, 0.2362, 0.4091, 0.2362, 0.1818, 0.3149, 0.2727, 0.3149, 0.2273, 0.3937, 0.0, 0.3149, 0.09091, 0.3149, 0.04546, 0.3937, 0.7273, 0.3149, 0.8182, 0.3149, 0.7727, 0.3937, 0.5455, 0.3149, 0.6364, 0.3149, 0.5909, 0.3937, 0.3636, 0.3149, 0.4545, 0.3149, 0.4091, 0.3937, 0.4091, 0.3937, 0.5, 0.3937, 0.4545, 0.4724, 0.4091, 0.3937, 0.4545, 0.3149, 0.5, 0.3937, 0.4545, 0.3149, 0.5455, 0.3149, 0.5, 0.3937, 0.5909, 0.3937, 0.6818, 0.3937, 0.6364, 0.4724, 0.5909, 0.3937, 0.6364, 0.3149, 0.6818, 0.3937, 0.6364, 0.3149, 0.7273, 0.3149, 0.6818, 0.3937, 0.7727, 0.3937, 0.8636, 0.3937, 0.8182, 0.4724, 0.7727, 0.3937, 0.8182, 0.3149, 0.8636, 0.3937, 0.8182, 0.3149, 0.9091, 0.3149, 0.8636, 0.3937, 0.04546, 0.3937, 0.1364, 0.3937, 0.09091, 0.4724, 0.04546, 0.3937, 0.09091, 0.3149, 0.1364, 0.3937, 0.09091, 0.3149, 0.1818, 0.3149, 0.1364, 0.3937, 0.2273, 0.3937, 0.3182, 0.3937, 0.2727, 0.4724, 0.2273, 0.3937, 0.2727, 0.3149, 0.3182, 0.3937, 0.2727, 0.3149, 0.3636, 0.3149, 0.3182, 0.3937, 0.4091, 0.2362, 0.4545, 0.3149, 0.3636, 0.3149, 0.4091, 0.2362, 0.5, 0.2362, 0.4545, 0.3149, 0.5, 0.2362, 0.5455, 0.3149, 0.4545, 0.3149, 0.5909, 0.2362, 0.6364, 0.3149, 0.5455, 0.3149, 0.5909, 0.2362, 0.6818, 0.2362, 0.6364, 0.3149, 0.6818, 0.2362, 0.7273, 0.3149, 0.6364, 0.3149, 0.7727, 0.2362, 0.8182, 0.3149, 0.7273, 0.3149, 0.7727, 0.2362, 0.8636, 0.2362, 0.8182, 0.3149, 0.8636, 0.2362, 0.9091, 0.3149, 0.8182, 0.3149, 0.04546, 0.2362, 0.09091, 0.3149, 0.0, 0.3149, 0.04546, 0.2362, 0.1364, 0.2362, 0.09091, 0.3149, 0.1364, 0.2362, 0.1818, 0.3149, 0.09091, 0.3149, 0.2273, 0.2362, 0.2727, 0.3149, 0.1818, 0.3149, 0.2273, 0.2362, 0.3182, 0.2362, 0.2727, 0.3149, 0.3182, 0.2362, 0.3636, 0.3149, 0.2727, 0.3149, 0.5, 0.2362, 0.5909, 0.2362, 0.5455, 0.3149, 0.5, 0.2362, 0.5455, 0.1575, 0.5909, 0.2362, 0.5455, 0.1575, 0.6364, 0.1575, 0.5909, 0.2362, 0.6818, 0.2362, 0.7727, 0.2362, 0.7273, 0.3149, 0.6818, 0.2362, 0.7273, 0.1575, 0.7727, 0.2362, 0.7273, 0.1575, 0.8182, 0.1575, 0.7727, 0.2362, 0.8636, 0.2362, 0.9545, 0.2362, 0.9091, 0.3149, 0.8636, 0.2362, 0.9091, 0.1575, 0.9545, 0.2362, 0.9091, 0.1575, 1.0, 0.1575, 0.9545, 0.2362, 0.1364, 0.2362, 0.2273, 0.2362, 0.1818, 0.3149, 0.1364, 0.2362, 0.1818, 0.1575, 0.2273, 0.2362, 0.1818, 0.1575, 0.2727, 0.1575, 0.2273, 0.2362, 0.3182, 0.2362, 0.4091, 0.2362, 0.3636, 0.3149, 0.3182, 0.2362, 0.3636, 0.1575, 0.4091, 0.2362, 0.3636, 0.1575, 0.4545, 0.1575, 0.4091, 0.2362, 0.5, 0.07873, 0.5455, 0.1575, 0.4545, 0.1575, 0.5, 0.07873, 0.5909, 0.07873, 0.5455, 0.1575, 0.5909, 0.07873, 0.6364, 0.1575, 0.5455, 0.1575, 0.6818, 0.07873, 0.7273, 0.1575, 0.6364, 0.1575, 0.6818, 0.07873, 0.7727, 0.07873, 0.7273, 0.1575, 0.7727, 0.07873, 0.8182, 0.1575, 0.7273, 0.1575, 0.8636, 0.07873, 0.9091, 0.1575, 0.8182, 0.1575, 0.8636, 0.07873, 0.9545, 0.07873, 0.9091, 0.1575, 0.9545, 0.07873, 1.0, 0.1575, 0.9091, 0.1575, 0.3636, 0.1575, 0.4091, 0.07873, 0.4545, 0.1575, 0.3636, 0.1575, 0.3182, 0.07873, 0.4091, 0.07873, 0.3182, 0.07873, 0.3636, 0.0, 0.4091, 0.07873, 0.1364, 0.07873, 0.1818, 0.1575, 0.09091, 0.1575, 0.1364, 0.07873, 0.2273, 0.07873, 0.1818, 0.1575, 0.2273, 0.07873, 0.2727, 0.1575, 0.1818, 0.1575])
me_cylinder_001.update()
me_cylinder_012 = bpy.data.meshes.new('Cylinder.012')
me_cylinder_012.from_pydata([(0.0, 1.0, -1.0), (0.0, 1.0, 1.0), (0.1837, 0.983, -1.0), (0.1837, 0.983, 1.0), (0.3612, 0.9325, -1.0), (0.3612, 0.9325, 1.0), (0.5264, 0.8502, -1.0), (0.5264, 0.8502, 1.0), (0.6737, 0.739, -1.0), (0.6737, 0.739, 1.0), (0.798, 0.6026, -1.0), (0.798, 0.6026, 1.0), (0.8952, 0.4457, -1.0), (0.8952, 0.4457, 1.0), (0.9618, 0.2737, -1.0), (0.9618, 0.2737, 1.0), (0.9957, 0.09227, -1.0), (0.9957, 0.09227, 1.0), (0.9957, -0.09227, -1.0), (0.9957, -0.09227, 1.0), (0.9618, -0.2737, -1.0), (0.9618, -0.2737, 1.0), (0.8952, -0.4457, -1.0), (0.8952, -0.4457, 1.0), (0.798, -0.6026, -1.0), (0.798, -0.6026, 1.0), (0.6737, -0.739, -1.0), (0.6737, -0.739, 1.0), (0.5264, -0.8502, -1.0), (0.5264, -0.8502, 1.0), (0.3612, -0.9325, -1.0), (0.3612, -0.9325, 1.0), (0.1837, -0.983, -1.0), (0.1837, -0.983, 1.0), (0.0, -1.0, -1.0), (0.0, -1.0, 1.0), (-0.1837, -0.983, -1.0), (-0.1837, -0.983, 1.0), (-0.3612, -0.9325, -1.0), (-0.3612, -0.9325, 1.0), (-0.5264, -0.8502, -1.0), (-0.5264, -0.8502, 1.0), (-0.6737, -0.739, -1.0), (-0.6737, -0.739, 1.0), (-0.798, -0.6026, -1.0), (-0.798, -0.6026, 1.0), (-0.8952, -0.4457, -1.0), (-0.8952, -0.4457, 1.0), (-0.9618, -0.2737, -1.0), (-0.9618, -0.2737, 1.0), (-0.9957, -0.09227, -1.0), (-0.9957, -0.09227, 1.0), (-0.9957, 0.09227, -1.0), (-0.9957, 0.09227, 1.0), (-0.9618, 0.2737, -1.0), (-0.9618, 0.2737, 1.0), (-0.8952, 0.4457, -1.0), (-0.8952, 0.4457, 1.0), (-0.798, 0.6026, -1.0), (-0.798, 0.6026, 1.0), (-0.6737, 0.739, -1.0), (-0.6737, 0.739, 1.0), (-0.5264, 0.8502, -1.0), (-0.5264, 0.8502, 1.0), (-0.3612, 0.9325, -1.0), (-0.3612, 0.9325, 1.0), (-0.1837, 0.983, -1.0), (-0.1837, 0.983, 1.0)], [], [(0, 1, 3, 2), (2, 3, 5, 4), (4, 5, 7, 6), (6, 7, 9, 8), (8, 9, 11, 10), (10, 11, 13, 12), (12, 13, 15, 14), (14, 15, 17, 16), (16, 17, 19, 18), (18, 19, 21, 20), (20, 21, 23, 22), (22, 23, 25, 24), (24, 25, 27, 26), (26, 27, 29, 28), (28, 29, 31, 30), (30, 31, 33, 32), (32, 33, 35, 34), (34, 35, 37, 36), (36, 37, 39, 38), (38, 39, 41, 40), (40, 41, 43, 42), (42, 43, 45, 44), (44, 45, 47, 46), (46, 47, 49, 48), (48, 49, 51, 50), (50, 51, 53, 52), (52, 53, 55, 54), (54, 55, 57, 56), (56, 57, 59, 58), (58, 59, 61, 60), (60, 61, 63, 62), (62, 63, 65, 64), (3, 1, 67, 65, 63, 61, 59, 57, 55, 53, 51, 49, 47, 45, 43, 41, 39, 37, 35, 33, 31, 29, 27, 25, 23, 21, 19, 17, 15, 13, 11, 9, 7, 5), (64, 65, 67, 66), (66, 67, 1, 0), (0, 2, 4, 6, 8, 10, 12, 14, 16, 18, 20, 22, 24, 26, 28, 30, 32, 34, 36, 38, 40, 42, 44, 46, 48, 50, 52, 54, 56, 58, 60, 62, 64, 66)])
_uv = me_cylinder_012.uv_layers.new(name='UVMap')
_uv.uv.foreach_set('vector', [1.0, 0.5, 1.0, 1.0, 0.9706, 1.0, 0.9706, 0.5, 0.9706, 0.5, 0.9706, 1.0, 0.9412, 1.0, 0.9412, 0.5, 0.9412, 0.5, 0.9412, 1.0, 0.9118, 1.0, 0.9118, 0.5, 0.9118, 0.5, 0.9118, 1.0, 0.8824, 1.0, 0.8824, 0.5, 0.8824, 0.5, 0.8824, 1.0, 0.8529, 1.0, 0.8529, 0.5, 0.8529, 0.5, 0.8529, 1.0, 0.8235, 1.0, 0.8235, 0.5, 0.8235, 0.5, 0.8235, 1.0, 0.7941, 1.0, 0.7941, 0.5, 0.7941, 0.5, 0.7941, 1.0, 0.7647, 1.0, 0.7647, 0.5, 0.7647, 0.5, 0.7647, 1.0, 0.7353, 1.0, 0.7353, 0.5, 0.7353, 0.5, 0.7353, 1.0, 0.7059, 1.0, 0.7059, 0.5, 0.7059, 0.5, 0.7059, 1.0, 0.6765, 1.0, 0.6765, 0.5, 0.6765, 0.5, 0.6765, 1.0, 0.6471, 1.0, 0.6471, 0.5, 0.6471, 0.5, 0.6471, 1.0, 0.6176, 1.0, 0.6176, 0.5, 0.6176, 0.5, 0.6176, 1.0, 0.5882, 1.0, 0.5882, 0.5, 0.5882, 0.5, 0.5882, 1.0, 0.5588, 1.0, 0.5588, 0.5, 0.5588, 0.5, 0.5588, 1.0, 0.5294, 1.0, 0.5294, 0.5, 0.5294, 0.5, 0.5294, 1.0, 0.5, 1.0, 0.5, 0.5, 0.5, 0.5, 0.5, 1.0, 0.4706, 1.0, 0.4706, 0.5, 0.4706, 0.5, 0.4706, 1.0, 0.4412, 1.0, 0.4412, 0.5, 0.4412, 0.5, 0.4412, 1.0, 0.4118, 1.0, 0.4118, 0.5, 0.4118, 0.5, 0.4118, 1.0, 0.3824, 1.0, 0.3824, 0.5, 0.3824, 0.5, 0.3824, 1.0, 0.3529, 1.0, 0.3529, 0.5, 0.3529, 0.5, 0.3529, 1.0, 0.3235, 1.0, 0.3235, 0.5, 0.3235, 0.5, 0.3235, 1.0, 0.2941, 1.0, 0.2941, 0.5, 0.2941, 0.5, 0.2941, 1.0, 0.2647, 1.0, 0.2647, 0.5, 0.2647, 0.5, 0.2647, 1.0, 0.2353, 1.0, 0.2353, 0.5, 0.2353, 0.5, 0.2353, 1.0, 0.2059, 1.0, 0.2059, 0.5, 0.2059, 0.5, 0.2059, 1.0, 0.1765, 1.0, 0.1765, 0.5, 0.1765, 0.5, 0.1765, 1.0, 0.1471, 1.0, 0.1471, 0.5, 0.1471, 0.5, 0.1471, 1.0, 0.1176, 1.0, 0.1176, 0.5, 0.1176, 0.5, 0.1176, 1.0, 0.08823, 1.0, 0.08823, 0.5, 0.08823, 0.5, 0.08823, 1.0, 0.05882, 1.0, 0.05882, 0.5, 0.2941, 0.4859, 0.25, 0.49, 0.2059, 0.4859, 0.1633, 0.4738, 0.1237, 0.4541, 0.08831, 0.4274, 0.05848, 0.3946, 0.03516, 0.357, 0.01916, 0.3157, 0.01102, 0.2721, 0.01102, 0.2279, 0.01916, 0.1843, 0.03516, 0.143, 0.05848, 0.1054, 0.08831, 0.07264, 0.1237, 0.04595, 0.1633, 0.02621, 0.2059, 0.01409, 0.25, 0.01, 0.2941, 0.01409, 0.3367, 0.02621, 0.3763, 0.04595, 0.4117, 0.07264, 0.4415, 0.1054, 0.4648, 0.143, 0.4808, 0.1843, 0.489, 0.2279, 0.489, 0.2721, 0.4808, 0.3157, 0.4648, 0.357, 0.4415, 0.3946, 0.4117, 0.4274, 0.3763, 0.4541, 0.3367, 0.4738, 0.05882, 0.5, 0.05882, 1.0, 0.02941, 1.0, 0.02941, 0.5, 0.02941, 0.5, 0.02941, 1.0, -4.21e-07, 1.0, -4.21e-07, 0.5, 0.75, 0.49, 0.7941, 0.4859, 0.8367, 0.4738, 0.8763, 0.4541, 0.9117, 0.4274, 0.9415, 0.3946, 0.9648, 0.357, 0.9808, 0.3157, 0.989, 0.2721, 0.989, 0.2279, 0.9808, 0.1843, 0.9648, 0.143, 0.9415, 0.1054, 0.9117, 0.07264, 0.8763, 0.04595, 0.8367, 0.02621, 0.7941, 0.01409, 0.75, 0.01, 0.7059, 0.01409, 0.6633, 0.02621, 0.6237, 0.04595, 0.5883, 0.07264, 0.5585, 0.1054, 0.5352, 0.143, 0.5192, 0.1843, 0.511, 0.2279, 0.511, 0.2721, 0.5192, 0.3157, 0.5352, 0.357, 0.5585, 0.3946, 0.5883, 0.4274, 0.6237, 0.4541, 0.6633, 0.4738, 0.7059, 0.4859])
me_cylinder_012.update()

# ---- objects
ob_candle = bpy.data.objects.new('candle', me_cylinder)
ob_candleholder = bpy.data.objects.new('candleholder', me_cylinder_001)
ob_candlewick = bpy.data.objects.new('candlewick', me_cylinder_012)

# ---- transforms, parenting, visibility, modifiers, constraints
ob_candle.location = (0.0, 0.0, 1.45)
ob_candle.scale = (0.1, 0.1, 0.5)
ob_candleholder.location = (0.0, 0.0, 0.0)
ob_candleholder.scale = (0.4, 0.4, 0.02535)
ob_candlewick.location = (0.0, 0.0, 1.96)
ob_candlewick.scale = (0.01, 0.01, 0.03)

# ---- collection membership
col_collection.objects.link(ob_candle)
col_collection.objects.link(ob_candleholder)
col_collection.objects.link(ob_candlewick)

# ---- scene / render settings (as saved in the file)
scene.frame_start = 1; scene.frame_end = 250; scene.frame_set(1)
scene.render.engine = 'BLENDER_EEVEE_NEXT'
bpy.context.view_layer.update()

# ---- added for rendering (the .blend has no active camera and no usable light): camera, sun
cam_auto = bpy.data.cameras.new('AutoCamera')
cam_auto.lens = 50.0
cam_auto.sensor_width = 36.0
cam_auto.clip_end = 1000.0
ob_auto_camera = bpy.data.objects.new('AutoCamera', cam_auto)
scene.collection.objects.link(ob_auto_camera)
ob_auto_camera.location = (2.13838, -2.56605, 2.69303)
ob_auto_camera.rotation_euler = (1.09748, -7.21219e-08, 0.694738)
scene.camera = ob_auto_camera
light_auto_sun = bpy.data.lights.new('AutoSun', 'SUN')
light_auto_sun.energy = 3.0
light_auto_sun.angle = 0.0523599
ob_auto_sun = bpy.data.objects.new('AutoSun', light_auto_sun)
scene.collection.objects.link(ob_auto_sun)
ob_auto_sun.rotation_euler = (0.872665, 0.174533, 0.523599)
bpy.context.view_layer.update()
